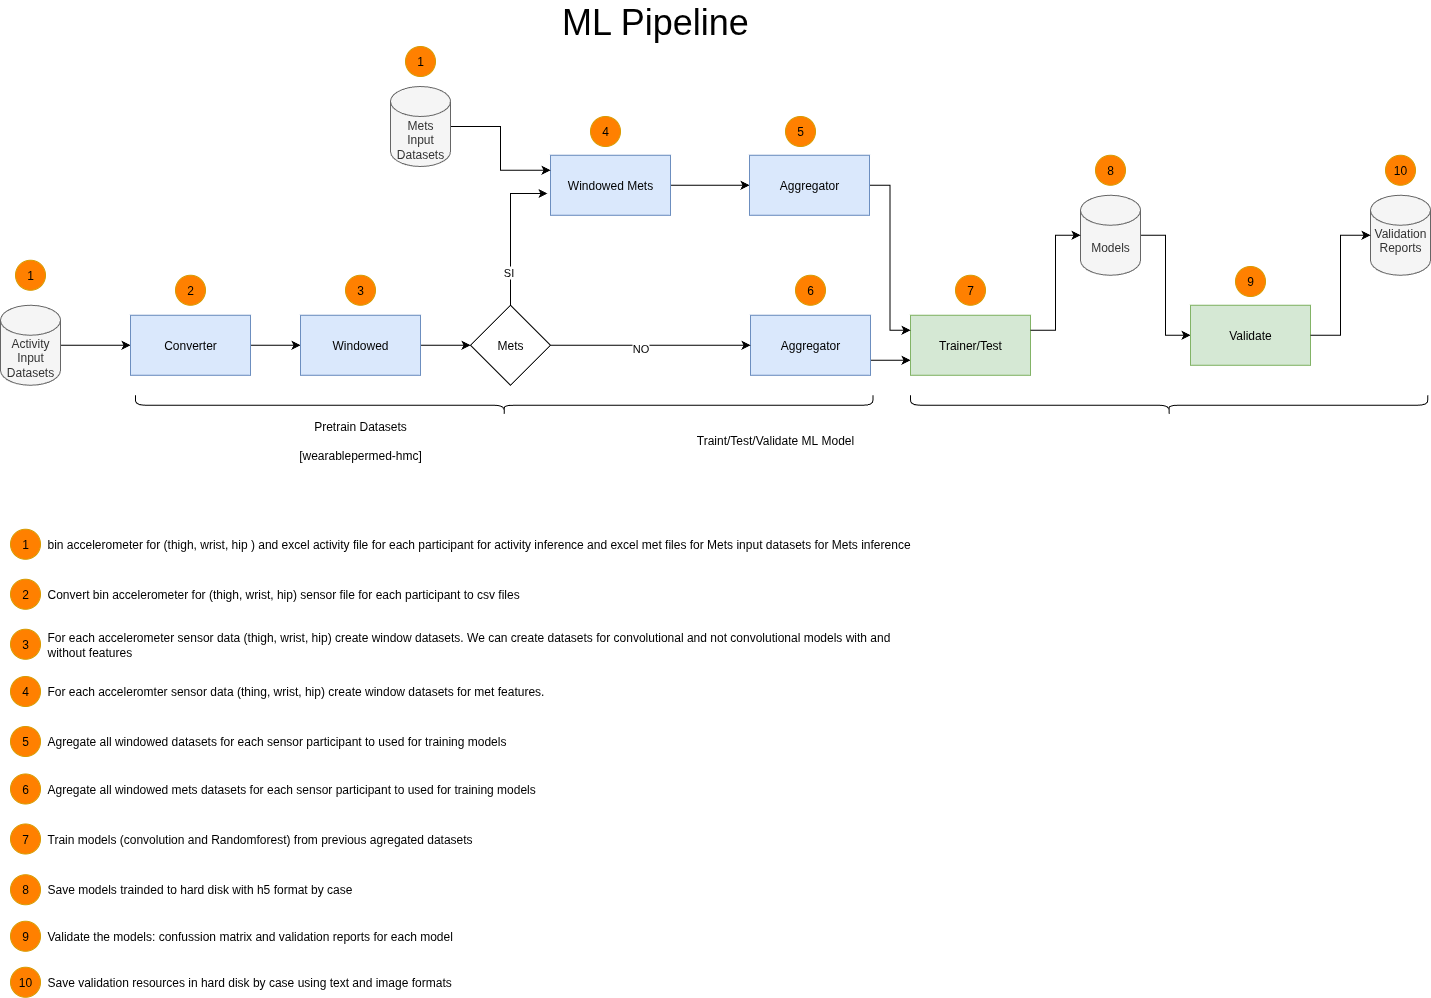

The diagram above was exported from draw.io. Its source (the exported page's mxGraphModel, read from the mxfile embedded in the PNG):
<mxGraphModel dx="1360" dy="759" grid="1" gridSize="10" guides="1" tooltips="1" connect="1" arrows="1" fold="1" page="1" pageScale="1" pageWidth="1169" pageHeight="827" math="0" shadow="0">
  <root>
    <mxCell id="0" />
    <mxCell id="1" parent="0" />
    <mxCell id="TuEI_6CooeL6YMEbKrYp-8" style="edgeStyle=orthogonalEdgeStyle;rounded=0;orthogonalLoop=1;jettySize=auto;html=1;entryX=0;entryY=0.5;entryDx=0;entryDy=0;" parent="1" source="TuEI_6CooeL6YMEbKrYp-2" target="TuEI_6CooeL6YMEbKrYp-3" edge="1">
      <mxGeometry relative="1" as="geometry" />
    </mxCell>
    <mxCell id="TuEI_6CooeL6YMEbKrYp-2" value="&lt;div&gt;Activity Input&lt;/div&gt;Datasets" style="shape=cylinder3;whiteSpace=wrap;html=1;boundedLbl=1;backgroundOutline=1;size=15;fillColor=#f5f5f5;fontColor=#333333;strokeColor=#666666;" parent="1" vertex="1">
      <mxGeometry x="110" y="328.75" width="60" height="80" as="geometry" />
    </mxCell>
    <mxCell id="TuEI_6CooeL6YMEbKrYp-9" style="edgeStyle=orthogonalEdgeStyle;rounded=0;orthogonalLoop=1;jettySize=auto;html=1;entryX=0;entryY=0.5;entryDx=0;entryDy=0;" parent="1" source="TuEI_6CooeL6YMEbKrYp-3" target="TuEI_6CooeL6YMEbKrYp-4" edge="1">
      <mxGeometry relative="1" as="geometry" />
    </mxCell>
    <mxCell id="TuEI_6CooeL6YMEbKrYp-3" value="Converter" style="rounded=0;whiteSpace=wrap;html=1;fillColor=#dae8fc;strokeColor=#6c8ebf;" parent="1" vertex="1">
      <mxGeometry x="240" y="338.75" width="120" height="60" as="geometry" />
    </mxCell>
    <mxCell id="TuEI_6CooeL6YMEbKrYp-10" style="edgeStyle=orthogonalEdgeStyle;rounded=0;orthogonalLoop=1;jettySize=auto;html=1;entryX=0;entryY=0.5;entryDx=0;entryDy=0;" parent="1" source="TuEI_6CooeL6YMEbKrYp-4" target="0BbZo_aPZFD1kCcCwOeu-2" edge="1">
      <mxGeometry relative="1" as="geometry" />
    </mxCell>
    <mxCell id="TuEI_6CooeL6YMEbKrYp-4" value="Windowed" style="rounded=0;whiteSpace=wrap;html=1;fillColor=#dae8fc;strokeColor=#6c8ebf;" parent="1" vertex="1">
      <mxGeometry x="410" y="338.75" width="120" height="60" as="geometry" />
    </mxCell>
    <mxCell id="TuEI_6CooeL6YMEbKrYp-11" style="edgeStyle=orthogonalEdgeStyle;rounded=0;orthogonalLoop=1;jettySize=auto;html=1;entryX=0;entryY=0.75;entryDx=0;entryDy=0;exitX=1;exitY=0.75;exitDx=0;exitDy=0;" parent="1" source="TuEI_6CooeL6YMEbKrYp-5" target="TuEI_6CooeL6YMEbKrYp-6" edge="1">
      <mxGeometry relative="1" as="geometry" />
    </mxCell>
    <mxCell id="TuEI_6CooeL6YMEbKrYp-5" value="Aggregator" style="rounded=0;whiteSpace=wrap;html=1;fillColor=#dae8fc;strokeColor=#6c8ebf;" parent="1" vertex="1">
      <mxGeometry x="860" y="338.75" width="120" height="60" as="geometry" />
    </mxCell>
    <mxCell id="TuEI_6CooeL6YMEbKrYp-26" style="edgeStyle=orthogonalEdgeStyle;rounded=0;orthogonalLoop=1;jettySize=auto;html=1;exitX=1;exitY=0.5;exitDx=0;exitDy=0;exitPerimeter=0;entryX=0;entryY=0.5;entryDx=0;entryDy=0;" parent="1" source="TuEI_6CooeL6YMEbKrYp-7" target="TuEI_6CooeL6YMEbKrYp-25" edge="1">
      <mxGeometry relative="1" as="geometry">
        <mxPoint x="1240" y="380" as="targetPoint" />
      </mxGeometry>
    </mxCell>
    <mxCell id="TuEI_6CooeL6YMEbKrYp-6" value="Trainer/Test" style="rounded=0;whiteSpace=wrap;html=1;fillColor=#d5e8d4;strokeColor=#82b366;" parent="1" vertex="1">
      <mxGeometry x="1020" y="338.75" width="120" height="60" as="geometry" />
    </mxCell>
    <mxCell id="TuEI_6CooeL6YMEbKrYp-7" value="Models" style="shape=cylinder3;whiteSpace=wrap;html=1;boundedLbl=1;backgroundOutline=1;size=15;fillColor=#f5f5f5;fontColor=#333333;strokeColor=#666666;" parent="1" vertex="1">
      <mxGeometry x="1190" y="218.75" width="60" height="80" as="geometry" />
    </mxCell>
    <mxCell id="TuEI_6CooeL6YMEbKrYp-13" value="2" style="ellipse;whiteSpace=wrap;html=1;aspect=fixed;fillColor=#FF8000;strokeColor=#d79b00;" parent="1" vertex="1">
      <mxGeometry x="285" y="298.75" width="30" height="30" as="geometry" />
    </mxCell>
    <mxCell id="TuEI_6CooeL6YMEbKrYp-14" value="1" style="ellipse;whiteSpace=wrap;html=1;aspect=fixed;fillColor=#FF8000;strokeColor=#d79b00;" parent="1" vertex="1">
      <mxGeometry x="125" y="283.75" width="30" height="30" as="geometry" />
    </mxCell>
    <mxCell id="TuEI_6CooeL6YMEbKrYp-16" value="3" style="ellipse;whiteSpace=wrap;html=1;aspect=fixed;fillColor=#FF8000;strokeColor=#d79b00;" parent="1" vertex="1">
      <mxGeometry x="455" y="298.75" width="30" height="30" as="geometry" />
    </mxCell>
    <mxCell id="TuEI_6CooeL6YMEbKrYp-17" value="6" style="ellipse;whiteSpace=wrap;html=1;aspect=fixed;fillColor=#FF8000;strokeColor=#d79b00;" parent="1" vertex="1">
      <mxGeometry x="905" y="298.75" width="30" height="30" as="geometry" />
    </mxCell>
    <mxCell id="TuEI_6CooeL6YMEbKrYp-18" value="8" style="ellipse;whiteSpace=wrap;html=1;aspect=fixed;fillColor=#FF8000;strokeColor=#d79b00;" parent="1" vertex="1">
      <mxGeometry x="1205" y="178.75" width="30" height="30" as="geometry" />
    </mxCell>
    <mxCell id="TuEI_6CooeL6YMEbKrYp-19" value="9" style="ellipse;whiteSpace=wrap;html=1;aspect=fixed;fillColor=#FF8000;strokeColor=#d79b00;" parent="1" vertex="1">
      <mxGeometry x="1345" y="290" width="30" height="30" as="geometry" />
    </mxCell>
    <mxCell id="TuEI_6CooeL6YMEbKrYp-21" value="" style="shape=curlyBracket;whiteSpace=wrap;html=1;rounded=1;labelPosition=left;verticalLabelPosition=middle;align=right;verticalAlign=middle;rotation=-90;" parent="1" vertex="1">
      <mxGeometry x="603.75" y="60" width="20" height="737.5" as="geometry" />
    </mxCell>
    <mxCell id="TuEI_6CooeL6YMEbKrYp-22" value="" style="shape=curlyBracket;whiteSpace=wrap;html=1;rounded=1;labelPosition=left;verticalLabelPosition=middle;align=right;verticalAlign=middle;rotation=-90;" parent="1" vertex="1">
      <mxGeometry x="1268.6" y="170.15" width="20" height="517.19" as="geometry" />
    </mxCell>
    <mxCell id="TuEI_6CooeL6YMEbKrYp-23" value="Pretrain Datasets&lt;br&gt;&lt;br&gt;[&lt;span style=&quot;background-color: transparent; color: light-dark(rgb(0, 0, 0), rgb(255, 255, 255));&quot;&gt;wearablepermed-hmc]&lt;/span&gt;" style="text;html=1;align=center;verticalAlign=middle;whiteSpace=wrap;rounded=0;" parent="1" vertex="1">
      <mxGeometry x="240" y="448.75" width="460" height="30" as="geometry" />
    </mxCell>
    <mxCell id="TuEI_6CooeL6YMEbKrYp-24" value="Traint/Test/Validate ML&amp;nbsp;&lt;span style=&quot;background-color: transparent; color: light-dark(rgb(0, 0, 0), rgb(255, 255, 255));&quot;&gt;Model&lt;/span&gt;" style="text;html=1;align=center;verticalAlign=middle;whiteSpace=wrap;rounded=0;" parent="1" vertex="1">
      <mxGeometry x="740" y="448.75" width="290" height="30" as="geometry" />
    </mxCell>
    <mxCell id="TuEI_6CooeL6YMEbKrYp-25" value="Validate" style="rounded=0;whiteSpace=wrap;html=1;fillColor=#d5e8d4;strokeColor=#82b366;" parent="1" vertex="1">
      <mxGeometry x="1300" y="328.75" width="120" height="60" as="geometry" />
    </mxCell>
    <mxCell id="TuEI_6CooeL6YMEbKrYp-27" style="edgeStyle=orthogonalEdgeStyle;rounded=0;orthogonalLoop=1;jettySize=auto;html=1;entryX=0;entryY=0.5;entryDx=0;entryDy=0;entryPerimeter=0;exitX=1;exitY=0.25;exitDx=0;exitDy=0;" parent="1" source="TuEI_6CooeL6YMEbKrYp-6" target="TuEI_6CooeL6YMEbKrYp-7" edge="1">
      <mxGeometry relative="1" as="geometry" />
    </mxCell>
    <mxCell id="TuEI_6CooeL6YMEbKrYp-28" value="&lt;font style=&quot;font-size: 36px;&quot;&gt;ML Pipeline&lt;/font&gt;" style="text;html=1;align=center;verticalAlign=middle;whiteSpace=wrap;rounded=0;" parent="1" vertex="1">
      <mxGeometry x="110" y="30" width="1310" height="30" as="geometry" />
    </mxCell>
    <mxCell id="2uUFkzXllgV1rvSKRyte-1" value="1" style="ellipse;whiteSpace=wrap;html=1;aspect=fixed;fillColor=#FF8000;strokeColor=#d79b00;" parent="1" vertex="1">
      <mxGeometry x="120" y="552.75" width="30" height="30" as="geometry" />
    </mxCell>
    <mxCell id="2uUFkzXllgV1rvSKRyte-2" value="bin accelerometer for (thigh, wrist, hip ) and excel activity file for each participant for activity inference and excel met files for Mets input datasets for Mets inference" style="text;html=1;align=left;verticalAlign=middle;whiteSpace=wrap;rounded=0;" parent="1" vertex="1">
      <mxGeometry x="155" y="552.75" width="880" height="30" as="geometry" />
    </mxCell>
    <mxCell id="2uUFkzXllgV1rvSKRyte-3" value="2" style="ellipse;whiteSpace=wrap;html=1;aspect=fixed;fillColor=#FF8000;strokeColor=#d79b00;" parent="1" vertex="1">
      <mxGeometry x="120" y="602.75" width="30" height="30" as="geometry" />
    </mxCell>
    <mxCell id="2uUFkzXllgV1rvSKRyte-4" value="Convert bin accelerometer for (thigh, wrist, hip) sensor file for each participant to csv files" style="text;html=1;align=left;verticalAlign=middle;whiteSpace=wrap;rounded=0;" parent="1" vertex="1">
      <mxGeometry x="155" y="602.75" width="880" height="30" as="geometry" />
    </mxCell>
    <mxCell id="2uUFkzXllgV1rvSKRyte-7" value="3" style="ellipse;whiteSpace=wrap;html=1;aspect=fixed;fillColor=#FF8000;strokeColor=#d79b00;" parent="1" vertex="1">
      <mxGeometry x="120" y="652.75" width="30" height="30" as="geometry" />
    </mxCell>
    <mxCell id="2uUFkzXllgV1rvSKRyte-8" value="For each accelerometer sensor data (thigh, wrist, hip) create window datasets. We can create datasets for convolutional and not convolutional models with and without features" style="text;html=1;align=left;verticalAlign=middle;whiteSpace=wrap;rounded=0;" parent="1" vertex="1">
      <mxGeometry x="155" y="652.75" width="880" height="30" as="geometry" />
    </mxCell>
    <mxCell id="2uUFkzXllgV1rvSKRyte-9" value="6" style="ellipse;whiteSpace=wrap;html=1;aspect=fixed;fillColor=#FF8000;strokeColor=#d79b00;" parent="1" vertex="1">
      <mxGeometry x="120" y="797.5" width="30" height="30" as="geometry" />
    </mxCell>
    <mxCell id="2uUFkzXllgV1rvSKRyte-10" value="Agregate all windowed mets datasets for each sensor participant to used for training models" style="text;html=1;align=left;verticalAlign=middle;whiteSpace=wrap;rounded=0;" parent="1" vertex="1">
      <mxGeometry x="155" y="797.5" width="880" height="30" as="geometry" />
    </mxCell>
    <mxCell id="2uUFkzXllgV1rvSKRyte-11" value="7" style="ellipse;whiteSpace=wrap;html=1;aspect=fixed;fillColor=#FF8000;strokeColor=#d79b00;" parent="1" vertex="1">
      <mxGeometry x="1065" y="298.75" width="30" height="30" as="geometry" />
    </mxCell>
    <mxCell id="2uUFkzXllgV1rvSKRyte-12" value="7" style="ellipse;whiteSpace=wrap;html=1;aspect=fixed;fillColor=#FF8000;strokeColor=#d79b00;" parent="1" vertex="1">
      <mxGeometry x="120" y="847.5" width="30" height="30" as="geometry" />
    </mxCell>
    <mxCell id="2uUFkzXllgV1rvSKRyte-13" value="Train models (convolution and Randomforest) from previous agregated datasets" style="text;html=1;align=left;verticalAlign=middle;whiteSpace=wrap;rounded=0;" parent="1" vertex="1">
      <mxGeometry x="155" y="847.5" width="880" height="30" as="geometry" />
    </mxCell>
    <mxCell id="2uUFkzXllgV1rvSKRyte-14" value="9" style="ellipse;whiteSpace=wrap;html=1;aspect=fixed;fillColor=#FF8000;strokeColor=#d79b00;" parent="1" vertex="1">
      <mxGeometry x="120" y="944.75" width="30" height="30" as="geometry" />
    </mxCell>
    <mxCell id="2uUFkzXllgV1rvSKRyte-15" value="Validate the models: confussion matrix and validation reports for each model" style="text;html=1;align=left;verticalAlign=middle;whiteSpace=wrap;rounded=0;" parent="1" vertex="1">
      <mxGeometry x="155" y="944.75" width="880" height="30" as="geometry" />
    </mxCell>
    <mxCell id="2uUFkzXllgV1rvSKRyte-16" value="10" style="ellipse;whiteSpace=wrap;html=1;aspect=fixed;fillColor=#FF8000;strokeColor=#d79b00;" parent="1" vertex="1">
      <mxGeometry x="120" y="990.75" width="30" height="30" as="geometry" />
    </mxCell>
    <mxCell id="2uUFkzXllgV1rvSKRyte-17" value="Save validation resources in hard disk by case using text and image formats" style="text;html=1;align=left;verticalAlign=middle;whiteSpace=wrap;rounded=0;" parent="1" vertex="1">
      <mxGeometry x="155" y="990.75" width="880" height="30" as="geometry" />
    </mxCell>
    <mxCell id="SJx1a4u9_P3OYFkr1gW0-2" style="edgeStyle=orthogonalEdgeStyle;rounded=0;orthogonalLoop=1;jettySize=auto;html=1;" edge="1" parent="1" source="0BbZo_aPZFD1kCcCwOeu-1" target="SJx1a4u9_P3OYFkr1gW0-1">
      <mxGeometry relative="1" as="geometry" />
    </mxCell>
    <mxCell id="0BbZo_aPZFD1kCcCwOeu-1" value="Windowed Mets" style="rounded=0;whiteSpace=wrap;html=1;fillColor=#dae8fc;strokeColor=#6c8ebf;" parent="1" vertex="1">
      <mxGeometry x="660" y="178.75" width="120" height="60" as="geometry" />
    </mxCell>
    <mxCell id="0BbZo_aPZFD1kCcCwOeu-5" style="edgeStyle=orthogonalEdgeStyle;rounded=0;orthogonalLoop=1;jettySize=auto;html=1;entryX=0;entryY=0.5;entryDx=0;entryDy=0;" parent="1" source="0BbZo_aPZFD1kCcCwOeu-2" target="TuEI_6CooeL6YMEbKrYp-5" edge="1">
      <mxGeometry relative="1" as="geometry" />
    </mxCell>
    <mxCell id="0BbZo_aPZFD1kCcCwOeu-7" value="NO" style="edgeLabel;html=1;align=center;verticalAlign=middle;resizable=0;points=[];" parent="0BbZo_aPZFD1kCcCwOeu-5" vertex="1" connectable="0">
      <mxGeometry x="-0.11" y="-3" relative="1" as="geometry">
        <mxPoint as="offset" />
      </mxGeometry>
    </mxCell>
    <mxCell id="0BbZo_aPZFD1kCcCwOeu-2" value="Mets" style="rhombus;whiteSpace=wrap;html=1;" parent="1" vertex="1">
      <mxGeometry x="580" y="328.75" width="80" height="80" as="geometry" />
    </mxCell>
    <mxCell id="0BbZo_aPZFD1kCcCwOeu-3" style="edgeStyle=orthogonalEdgeStyle;rounded=0;orthogonalLoop=1;jettySize=auto;html=1;entryX=-0.025;entryY=0.638;entryDx=0;entryDy=0;entryPerimeter=0;exitX=0.5;exitY=0;exitDx=0;exitDy=0;" parent="1" source="0BbZo_aPZFD1kCcCwOeu-2" target="0BbZo_aPZFD1kCcCwOeu-1" edge="1">
      <mxGeometry relative="1" as="geometry">
        <Array as="points">
          <mxPoint x="620" y="217" />
        </Array>
      </mxGeometry>
    </mxCell>
    <mxCell id="0BbZo_aPZFD1kCcCwOeu-6" value="SI" style="edgeLabel;html=1;align=center;verticalAlign=middle;resizable=0;points=[];" parent="0BbZo_aPZFD1kCcCwOeu-3" vertex="1" connectable="0">
      <mxGeometry x="-0.5574" y="3" relative="1" as="geometry">
        <mxPoint as="offset" />
      </mxGeometry>
    </mxCell>
    <mxCell id="SJx1a4u9_P3OYFkr1gW0-4" style="edgeStyle=orthogonalEdgeStyle;rounded=0;orthogonalLoop=1;jettySize=auto;html=1;entryX=0;entryY=0.25;entryDx=0;entryDy=0;" edge="1" parent="1" source="SJx1a4u9_P3OYFkr1gW0-1" target="TuEI_6CooeL6YMEbKrYp-6">
      <mxGeometry relative="1" as="geometry" />
    </mxCell>
    <mxCell id="SJx1a4u9_P3OYFkr1gW0-1" value="Aggregator" style="rounded=0;whiteSpace=wrap;html=1;fillColor=#dae8fc;strokeColor=#6c8ebf;" vertex="1" parent="1">
      <mxGeometry x="859" y="178.75" width="120" height="60" as="geometry" />
    </mxCell>
    <mxCell id="SJx1a4u9_P3OYFkr1gW0-5" value="4" style="ellipse;whiteSpace=wrap;html=1;aspect=fixed;fillColor=#FF8000;strokeColor=#d79b00;" vertex="1" parent="1">
      <mxGeometry x="700" y="140" width="30" height="30" as="geometry" />
    </mxCell>
    <mxCell id="SJx1a4u9_P3OYFkr1gW0-6" value="5" style="ellipse;whiteSpace=wrap;html=1;aspect=fixed;fillColor=#FF8000;strokeColor=#d79b00;" vertex="1" parent="1">
      <mxGeometry x="895" y="140" width="30" height="30" as="geometry" />
    </mxCell>
    <mxCell id="SJx1a4u9_P3OYFkr1gW0-7" style="edgeStyle=orthogonalEdgeStyle;rounded=0;orthogonalLoop=1;jettySize=auto;html=1;exitX=0.5;exitY=1;exitDx=0;exitDy=0;" edge="1" parent="1" source="TuEI_6CooeL6YMEbKrYp-25" target="TuEI_6CooeL6YMEbKrYp-25">
      <mxGeometry relative="1" as="geometry" />
    </mxCell>
    <mxCell id="SJx1a4u9_P3OYFkr1gW0-8" value="Validation&lt;div&gt;Reports&lt;div&gt;&lt;br&gt;&lt;/div&gt;&lt;/div&gt;" style="shape=cylinder3;whiteSpace=wrap;html=1;boundedLbl=1;backgroundOutline=1;size=15;fillColor=#f5f5f5;fontColor=#333333;strokeColor=#666666;" vertex="1" parent="1">
      <mxGeometry x="1480" y="218.75" width="60" height="80" as="geometry" />
    </mxCell>
    <mxCell id="SJx1a4u9_P3OYFkr1gW0-9" style="edgeStyle=orthogonalEdgeStyle;rounded=0;orthogonalLoop=1;jettySize=auto;html=1;entryX=0;entryY=0.5;entryDx=0;entryDy=0;entryPerimeter=0;" edge="1" parent="1" source="TuEI_6CooeL6YMEbKrYp-25" target="SJx1a4u9_P3OYFkr1gW0-8">
      <mxGeometry relative="1" as="geometry" />
    </mxCell>
    <mxCell id="SJx1a4u9_P3OYFkr1gW0-11" value="10" style="ellipse;whiteSpace=wrap;html=1;aspect=fixed;fillColor=#FF8000;strokeColor=#d79b00;" vertex="1" parent="1">
      <mxGeometry x="1495" y="178.75" width="30" height="30" as="geometry" />
    </mxCell>
    <mxCell id="SJx1a4u9_P3OYFkr1gW0-13" style="edgeStyle=orthogonalEdgeStyle;rounded=0;orthogonalLoop=1;jettySize=auto;html=1;exitX=1;exitY=0.5;exitDx=0;exitDy=0;exitPerimeter=0;entryX=0;entryY=0.25;entryDx=0;entryDy=0;" edge="1" parent="1" source="SJx1a4u9_P3OYFkr1gW0-12" target="0BbZo_aPZFD1kCcCwOeu-1">
      <mxGeometry relative="1" as="geometry" />
    </mxCell>
    <mxCell id="SJx1a4u9_P3OYFkr1gW0-12" value="&lt;div&gt;Mets&lt;/div&gt;&lt;div&gt;Input&lt;/div&gt;Datasets" style="shape=cylinder3;whiteSpace=wrap;html=1;boundedLbl=1;backgroundOutline=1;size=15;fillColor=#f5f5f5;fontColor=#333333;strokeColor=#666666;" vertex="1" parent="1">
      <mxGeometry x="500" y="110" width="60" height="80" as="geometry" />
    </mxCell>
    <mxCell id="SJx1a4u9_P3OYFkr1gW0-14" value="1" style="ellipse;whiteSpace=wrap;html=1;aspect=fixed;fillColor=#FF8000;strokeColor=#d79b00;" vertex="1" parent="1">
      <mxGeometry x="515" y="70" width="30" height="30" as="geometry" />
    </mxCell>
    <mxCell id="SJx1a4u9_P3OYFkr1gW0-15" value="8" style="ellipse;whiteSpace=wrap;html=1;aspect=fixed;fillColor=#FF8000;strokeColor=#d79b00;" vertex="1" parent="1">
      <mxGeometry x="120" y="898.25" width="30" height="30" as="geometry" />
    </mxCell>
    <mxCell id="SJx1a4u9_P3OYFkr1gW0-16" value="Save models trainded to hard disk with h5 format by case" style="text;html=1;align=left;verticalAlign=middle;whiteSpace=wrap;rounded=0;" vertex="1" parent="1">
      <mxGeometry x="155" y="898.25" width="880" height="30" as="geometry" />
    </mxCell>
    <mxCell id="SJx1a4u9_P3OYFkr1gW0-17" value="4" style="ellipse;whiteSpace=wrap;html=1;aspect=fixed;fillColor=#FF8000;strokeColor=#d79b00;" vertex="1" parent="1">
      <mxGeometry x="120" y="700" width="30" height="30" as="geometry" />
    </mxCell>
    <mxCell id="SJx1a4u9_P3OYFkr1gW0-18" value="For each acceleromter sensor data (thing, wrist, hip) create window datasets for met features." style="text;html=1;align=left;verticalAlign=middle;whiteSpace=wrap;rounded=0;" vertex="1" parent="1">
      <mxGeometry x="155" y="700" width="880" height="30" as="geometry" />
    </mxCell>
    <mxCell id="SJx1a4u9_P3OYFkr1gW0-19" value="5" style="ellipse;whiteSpace=wrap;html=1;aspect=fixed;fillColor=#FF8000;strokeColor=#d79b00;" vertex="1" parent="1">
      <mxGeometry x="120" y="750" width="30" height="30" as="geometry" />
    </mxCell>
    <mxCell id="SJx1a4u9_P3OYFkr1gW0-20" value="Agregate all windowed datasets for each sensor participant to used for training models" style="text;html=1;align=left;verticalAlign=middle;whiteSpace=wrap;rounded=0;" vertex="1" parent="1">
      <mxGeometry x="155" y="750" width="880" height="30" as="geometry" />
    </mxCell>
  </root>
</mxGraphModel>